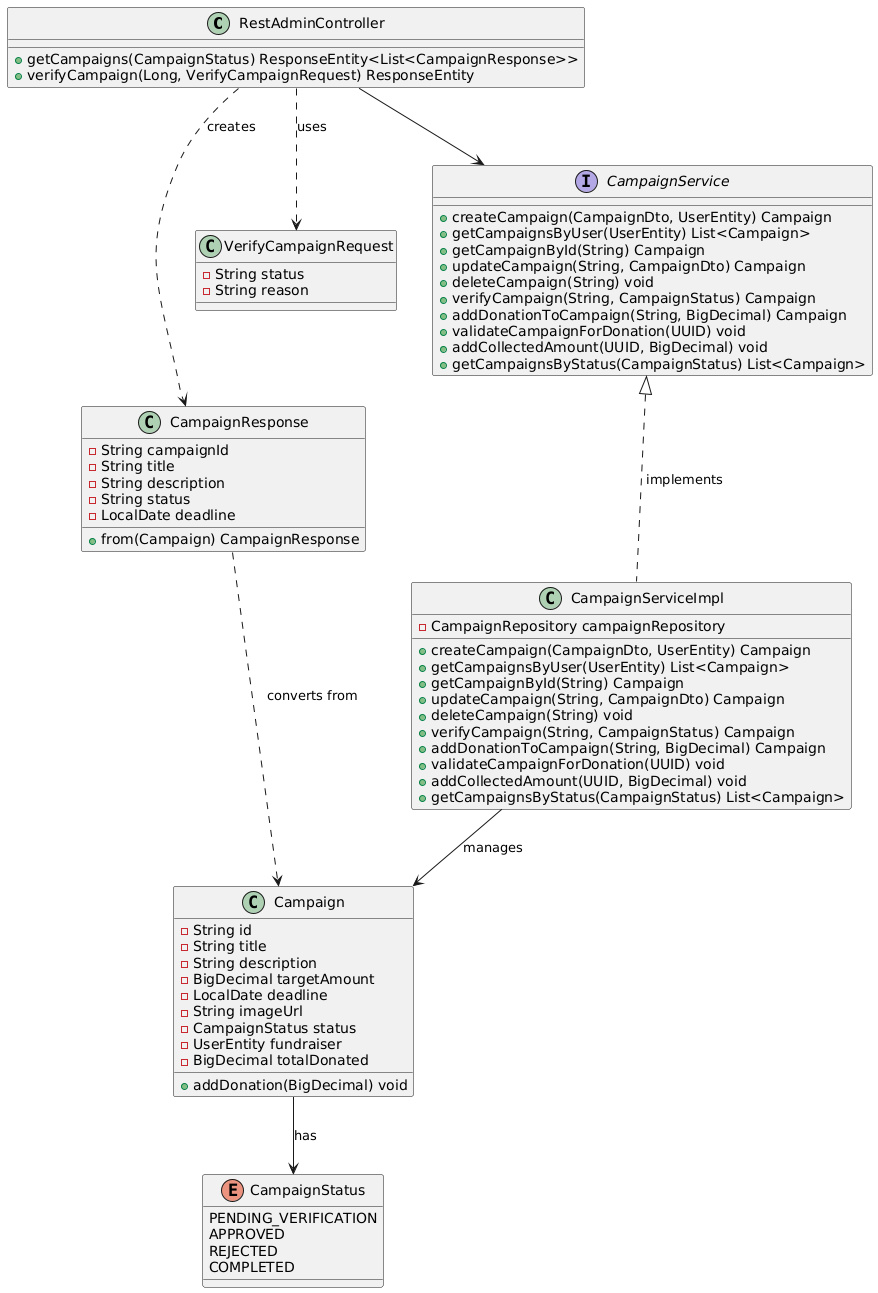

The diagram above was rendered by PlantUML. Its source (embedded in the PNG):
@startuml
class RestAdminController {
        +getCampaigns(CampaignStatus) ResponseEntity<List<CampaignResponse>>
        +verifyCampaign(Long, VerifyCampaignRequest) ResponseEntity
    }

    class CampaignResponse {
        -String campaignId
        -String title
        -String description
        -String status
        -LocalDate deadline
        +from(Campaign) CampaignResponse
    }

    class VerifyCampaignRequest {
        -String status
        -String reason
    }

    class Campaign {
        -String id
        -String title
        -String description
        -BigDecimal targetAmount
        -LocalDate deadline
        -String imageUrl
        -CampaignStatus status
        -UserEntity fundraiser
        -BigDecimal totalDonated
        +addDonation(BigDecimal) void
    }

    enum CampaignStatus {
        PENDING_VERIFICATION
        APPROVED
        REJECTED
        COMPLETED
    }

    interface CampaignService {
        +createCampaign(CampaignDto, UserEntity) Campaign
        +getCampaignsByUser(UserEntity) List<Campaign>
        +getCampaignById(String) Campaign
        +updateCampaign(String, CampaignDto) Campaign
        +deleteCampaign(String) void
        +verifyCampaign(String, CampaignStatus) Campaign
        +addDonationToCampaign(String, BigDecimal) Campaign
        +validateCampaignForDonation(UUID) void
        +addCollectedAmount(UUID, BigDecimal) void
        +getCampaignsByStatus(CampaignStatus) List<Campaign>
    }

    class CampaignServiceImpl {
        -CampaignRepository campaignRepository
        +createCampaign(CampaignDto, UserEntity) Campaign
        +getCampaignsByUser(UserEntity) List<Campaign>
        +getCampaignById(String) Campaign
        +updateCampaign(String, CampaignDto) Campaign
        +deleteCampaign(String) void
        +verifyCampaign(String, CampaignStatus) Campaign
        +addDonationToCampaign(String, BigDecimal) Campaign
        +validateCampaignForDonation(UUID) void
        +addCollectedAmount(UUID, BigDecimal) void
        +getCampaignsByStatus(CampaignStatus) List<Campaign>
    }

    RestAdminController --> CampaignService
    RestAdminController ..> CampaignResponse : creates
    RestAdminController ..> VerifyCampaignRequest : uses
    CampaignResponse ..> Campaign : converts from
    CampaignService <|.. CampaignServiceImpl : implements
    CampaignServiceImpl --> Campaign : manages
    Campaign --> CampaignStatus : has
@enduml